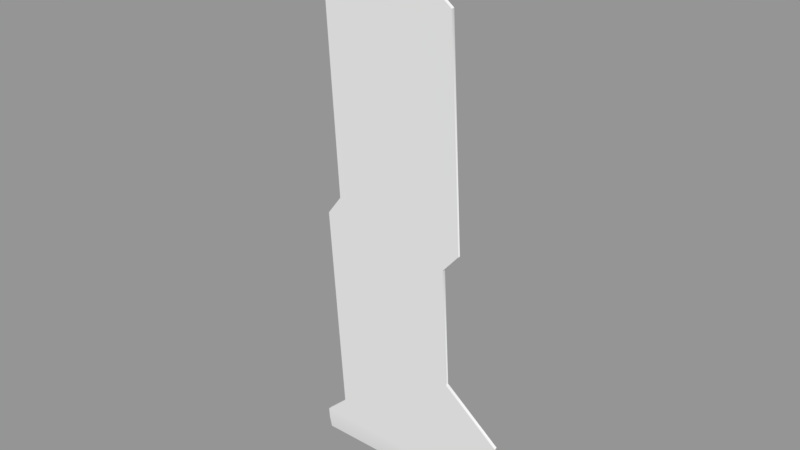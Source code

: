 # Source: Multi-turret-on-subparts-obelisk-2.8.blend  (saved by Blender 2.82.7; exported with 4.5.12 LTS)
import bpy
from mathutils import Matrix  # noqa: F401  (used for matrix-valued properties, if any)

bpy.ops.wm.read_factory_settings(use_empty=True)
scene = bpy.context.scene
scene.name = 'Sheath_Center'

# ---- collections
col_seut__sheath_center = bpy.data.collections.new('SEUT (Sheath_Center)'); scene.collection.children.link(col_seut__sheath_center)
col_main__sheath_center = bpy.data.collections.new('Main (Sheath_Center)'); col_seut__sheath_center.children.link(col_main__sheath_center)

# ---- materials (node trees are filled in below, after node groups)
mat_blackmetal = bpy.data.materials.new('BlackMetal')

# ---- material node trees

# ---- meshes
me_cube_018 = bpy.data.meshes.new('Cube.018')
me_cube_018.from_pydata([(0.7536, -0.05325, 0.1034), (0.751, -0.05847, 0.1806), (0.7378, -0.08512, 0.5748), (0.3521, -0.1081, 0.9155), (0.3514, -0.1664, 1.789), (0.4667, -0.1743, 1.922), (0.4633, -0.2809, 3.464), (0.07393, -0.3019, 3.776), (0.07309, -0.3134, 3.952), (-0.7551, -0.05324, 0.1032), (-0.7549, -0.05845, 0.1804), (-0.5804, -0.06841, 0.3438), (-0.5802, -0.1081, 0.9153), (-0.5809, -0.1743, 1.893), (-0.4679, -0.1836, 2.036), (-0.4576, -0.292, 3.635), (-0.04252, -0.3134, 3.952), (0.7536, -0.0768, 0.1028), (0.751, -0.08202, 0.1799), (0.7377, -0.1087, 0.5741), (0.3521, -0.1317, 0.9148), (0.3513, -0.1899, 1.788), (0.4667, -0.1978, 1.921), (0.4633, -0.3045, 3.463), (0.0739, -0.3255, 3.775), (0.07306, -0.337, 3.952), (-0.7551, -0.07678, 0.1025), (-0.7549, -0.082, 0.1797), (-0.5804, -0.09196, 0.3431), (-0.5802, -0.1317, 0.9146), (-0.5809, -0.1978, 1.893), (-0.4679, -0.2071, 2.036), (-0.4577, -0.3155, 3.634), (-0.04255, -0.337, 3.952), (-0.7553, -0.05324, 0.1032), (-0.7553, -0.05166, 0.09789), (0.7536, -0.05326, 0.1035), (0.7536, -0.05168, 0.09825), (0.7536, -0.006192, 0.01771), (0.7536, -0.008705, 0.01282), (0.7536, -0.05859, 0.007427), (-0.7553, -0.006166, 0.01735), (-0.7553, -0.008679, 0.01246), (-0.7553, -0.05857, 0.007088)], [(9, 34)], [(3, 4, 21, 20), (10, 9, 26, 27), (4, 5, 22, 21), (11, 10, 27, 28), (15, 14, 31, 32), (5, 6, 23, 22), (13, 12, 29, 30), (14, 13, 30, 31), (7, 8, 25, 24), (11, 1, 10), (9, 10, 1, 0), (15, 7, 6), (16, 7, 15), (7, 16, 8), (15, 6, 5, 14), (14, 5, 4, 13), (13, 4, 3, 12), (12, 3, 2, 11), (11, 2, 1), (22, 31, 30, 21), (25, 8, 16, 33), (2, 3, 20, 19), (0, 1, 18, 17), (6, 7, 24, 23), (16, 15, 32, 33), (12, 11, 28, 29), (1, 2, 19, 18), (24, 33, 32, 23), (19, 20, 29, 28), (27, 18, 19, 28), (20, 21, 30, 29), (23, 32, 31, 22), (18, 27, 26, 17), (25, 33, 24), (43, 42, 39, 40), (37, 35, 9, 0), (38, 39, 42, 41), (41, 35, 37, 38), (17, 26, 43, 40), (41, 43, 26, 35), (34, 35, 26), (42, 43, 41), (38, 37, 17, 40), (36, 17, 37), (39, 38, 40)])
me_cube_018.polygons.foreach_set('use_smooth', [True] * 45)
_uv = me_cube_018.uv_layers.new(name='UVMap')
_uv.uv.foreach_set('vector', [0.6819, 0.376, 0.6818, 0.2637, 0.6846, 0.2636, 0.6847, 0.3759, 0.6875, 0.2795, 0.6875, 0.2894, 0.6847, 0.2893, 0.6847, 0.2794, 0.6818, 0.2637, 0.6816, 0.2468, 0.6844, 0.2467, 0.6846, 0.2636, 0.6873, 0.2562, 0.6873, 0.2794, 0.6847, 0.2787, 0.6847, 0.2555, 0.6704, 0.04828, 0.6704, 0.254, 0.6676, 0.2539, 0.6676, 0.04817, 0.6816, 0.2468, 0.6819, 0.04828, 0.6847, 0.04817, 0.6844, 0.2467, 0.6703, 0.2725, 0.6703, 0.3984, 0.6675, 0.3982, 0.6675, 0.2724, 0.6704, 0.254, 0.6703, 0.2725, 0.6675, 0.2724, 0.6676, 0.2539, 0.6785, 0.4048, 0.6785, 0.382, 0.6813, 0.3819, 0.6813, 0.4047, 0.5093, 0.9078, 0.6672, 0.9289, 0.4886, 0.9289, 0.4886, 0.9388, 0.4886, 0.9289, 0.6672, 0.9289, 0.6675, 0.9388, 0.524, 0.4843, 0.587, 0.4662, 0.6332, 0.5063, 0.5732, 0.4434, 0.587, 0.4662, 0.524, 0.4843, 0.587, 0.4662, 0.5732, 0.4434, 0.5869, 0.4434, 0.524, 0.4843, 0.6332, 0.5063, 0.6335, 0.7048, 0.5227, 0.69, 0.5227, 0.69, 0.6335, 0.7048, 0.6198, 0.7219, 0.5093, 0.7084, 0.5093, 0.7084, 0.6198, 0.7219, 0.6199, 0.8343, 0.5094, 0.8343, 0.5094, 0.8343, 0.6199, 0.8343, 0.6656, 0.8781, 0.5093, 0.9078, 0.5093, 0.9078, 0.6656, 0.8781, 0.6672, 0.9289, 0.3437, 0.7055, 0.4545, 0.6907, 0.4679, 0.7091, 0.3573, 0.7226, 0.6813, 0.3819, 0.5869, 0.4434, 0.6847, 0.1558, 0.404, 0.4441, 0.6873, 0.1564, 0.6873, 0.2074, 0.6847, 0.2081, 0.6847, 0.1571, 0.6868, 0.376, 0.6868, 0.386, 0.684, 0.3861, 0.684, 0.3762, 0.6811, 0.4048, 0.6811, 0.456, 0.6785, 0.4567, 0.6785, 0.4054, 0.6847, 0.1558, 0.6847, 0.1012, 0.6873, 0.1019, 0.6873, 0.1564, 0.6703, 0.3984, 0.6704, 0.4719, 0.6676, 0.4718, 0.6675, 0.3982, 0.6868, 0.386, 0.6868, 0.4367, 0.684, 0.4368, 0.684, 0.3861, 0.3902, 0.4668, 0.404, 0.4441, 0.4532, 0.4849, 0.344, 0.507, 0.3116, 0.8788, 0.3573, 0.835, 0.4678, 0.835, 0.4679, 0.9085, 0.4885, 0.9295, 0.31, 0.9295, 0.3116, 0.8788, 0.4679, 0.9085, 0.3573, 0.835, 0.3573, 0.7226, 0.4679, 0.7091, 0.4678, 0.835, 0.344, 0.507, 0.4532, 0.4849, 0.4545, 0.6907, 0.3437, 0.7055, 0.31, 0.9295, 0.4885, 0.9295, 0.4886, 0.9395, 0.3097, 0.9395, 0.6813, 0.3819, 0.404, 0.4441, 0.3902, 0.4668, 0.6816, 0.2419, 0.6757, 0.2419, 0.6757, 0.04817, 0.6816, 0.04817, 0.6675, 0.9395, 0.4886, 0.9395, 0.4886, 0.9388, 0.6675, 0.9388, 0.6675, 0.9503, 0.6675, 0.9509, 0.4886, 0.9509, 0.4886, 0.9503, 0.4886, 0.9503, 0.4886, 0.9395, 0.6675, 0.9395, 0.6675, 0.9503, 0.3097, 0.9395, 0.4886, 0.9395, 0.4886, 0.9518, 0.3097, 0.9518, 0.6704, 0.4365, 0.6767, 0.4365, 0.6767, 0.4489, 0.6739, 0.4477, 0.674, 0.4484, 0.6739, 0.4477, 0.6767, 0.4489, 0.6708, 0.4359, 0.6767, 0.4365, 0.6704, 0.4365, 0.684, 0.4493, 0.6875, 0.438, 0.6903, 0.4368, 0.6903, 0.4493, 0.6875, 0.4373, 0.6903, 0.4368, 0.6875, 0.438, 0.6844, 0.4498, 0.684, 0.4493, 0.6903, 0.4493])
_uv.active_render = True
_uv = me_cube_018.uv_layers.new(name='UVMap.001')
_uv.uv.foreach_set('vector', [0.0, 0.0, 0.0, 0.0, 0.0, 0.0, 0.0, 0.0, 0.0, 0.0, 0.0, 0.0, 0.0, 0.0, 0.0, 0.0, 0.0, 0.0, 0.0, 0.0, 0.0, 0.0, 0.0, 0.0, 0.0, 0.0, 0.0, 0.0, 0.0, 0.0, 0.0, 0.0, 0.0, 0.0, 0.0, 0.0, 0.0, 0.0, 0.0, 0.0, 0.0, 0.0, 0.0, 0.0, 0.0, 0.0, 0.0, 0.0, 0.0, 0.0, 0.0, 0.0, 0.0, 0.0, 0.0, 0.0, 0.0, 0.0, 0.0, 0.0, 0.0, 0.0, 0.0, 0.0, 0.0, 0.0, 0.0, 0.0, 0.0, 0.0, 0.0, 0.0, 0.0, 0.0, 0.0, 0.0, 0.0, 0.0, 0.0, 0.0, 0.0, 0.0, 0.0, 0.0, 0.0, 0.0, 0.0, 0.0, 0.0, 0.0, 0.0, 0.0, 0.0, 0.0, 0.0, 0.0, 0.0, 0.0, 0.0, 0.0, 0.0, 0.0, 0.0, 0.0, 0.0, 0.0, 0.0, 0.0, 0.0, 0.0, 0.0, 0.0, 0.0, 0.0, 0.0, 0.0, 0.0, 0.0, 0.0, 0.0, 0.0, 0.0, 0.0, 0.0, 0.0, 0.0, 0.0, 0.0, 0.0, 0.0, 0.0, 0.0, 0.0, 0.0, 0.0, 0.0, 0.0, 0.0, 0.0, 0.0, 0.0, 0.0, 0.0, 0.0, 0.0, 0.0, 0.0, 0.0, 0.0, 0.0, 0.0, 0.0, 0.0, 0.0, 0.0, 0.0, 0.0, 0.0, 0.0, 0.0, 0.0, 0.0, 0.0, 0.0, 0.0, 0.0, 0.0, 0.0, 0.0, 0.0, 0.0, 0.0, 0.0, 0.0, 0.0, 0.0, 0.0, 0.0, 0.0, 0.0, 0.0, 0.0, 0.0, 0.0, 0.0, 0.0, 0.0, 0.0, 0.0, 0.0, 0.0, 0.0, 0.0, 0.0, 0.0, 0.0, 0.0, 0.0, 0.0, 0.0, 0.0, 0.0, 0.0, 0.0, 0.0, 0.0, 0.0, 0.0, 0.0, 0.0, 0.0, 0.0, 0.0, 0.0, 0.0, 0.0, 0.0, 0.0, 0.0, 0.0, 0.0, 0.0, 0.0, 0.0, 0.0, 0.0, 0.0, 0.0, 0.0, 0.0, 0.0, 0.0, 0.0, 0.0, 0.0, 0.0, 0.0, 0.0, 0.0, 0.0, 0.0, 0.0, 0.0, 0.0, 0.0, 0.0, 0.0, 0.0, 0.0, 0.0, 0.0, 0.0, 0.0, 0.0, 0.0, 0.0, 0.0, 0.0, 0.0, 0.0, 0.0, 0.0, 0.0, 0.0, 0.0, 0.0, 0.0, 0.0, 0.0, 0.0, 0.0, 0.0, 0.0, 0.0, 0.0, 0.0, 0.0, 0.0, 0.0, 0.0, 0.0, 0.0, 0.0, 0.0, 0.0, 0.0, 0.0, 0.0, 0.0, 0.0, 0.0, 0.0, 0.0, 0.0, 0.0, 0.0, 0.0, 0.0, 0.0, 0.0, 0.0, 0.0, 0.0, 0.0, 0.0, 0.0, 0.0, 0.0, 0.0, 0.0, 0.0, 0.0, 0.0, 0.0, 0.0, 0.0, 0.0, 0.0, 0.0, 0.0, 0.0, 0.0, 0.0, 0.0, 0.0, 0.0, 0.0, 0.0, 0.0, 0.0, 0.0, 0.0, 0.0, 0.0, 0.0, 0.0, 0.0, 0.0, 0.0, 0.0])
me_cube_018.materials.append(mat_blackmetal)
me_cube_018.use_remesh_preserve_volume = False
me_cube_018.use_remesh_preserve_attributes = False
me_cube_018.use_mirror_vertex_groups = False
me_cube_018.update()
me_cube_018.normals_split_custom_set([tuple(v) for v in zip(*[iter([-1.654e-05, 0.9977, 0.06786, -0.001081, 0.9979, 0.06531, 0.5623, -0.7834, -0.2649, 0.5391, -0.8224, 0.1816, -8.643e-07, 0.9979, 0.06408, -0.3225, 0.7965, -0.5114, -0.6934, -0.7147, -0.09111, -0.7154, -0.6421, 0.2754, -0.001081, 0.9979, 0.06531, -0.001093, 0.9978, 0.06593, 0.7223, -0.6212, -0.3039, 0.5623, -0.7834, -0.2649, 0.0003972, 0.9978, 0.06573, -8.643e-07, 0.9979, 0.06408, -0.7154, -0.6421, 0.2754, -0.5487, -0.8169, 0.178, 0.0005387, 0.9977, 0.06741, -0.001092, 0.9978, 0.06589, -0.5868, -0.7959, 0.1493, -0.7039, -0.6362, 0.3159, -0.001093, 0.9978, 0.06593, 0.0001099, 0.9977, 0.06824, 0.7068, -0.638, 0.3057, 0.7223, -0.6212, -0.3039, -0.001073, 0.9979, 0.06536, -5.626e-05, 0.9977, 0.06795, -0.7071, -0.7054, -0.04816, -0.7274, -0.6513, 0.2159, -0.001092, 0.9978, 0.06589, -0.001073, 0.9979, 0.06536, -0.7274, -0.6513, 0.2159, -0.5868, -0.7959, 0.1493, 0.0006536, 0.9978, 0.06629, 0.04036, 0.9912, 0.126, 0.5734, -0.6054, 0.5519, 0.5839, -0.7804, 0.2237, 0.0003972, 0.9978, 0.06573, 0.000183, 0.9979, 0.06535, -8.643e-07, 0.9979, 0.06408, -0.3225, 0.7965, -0.5114, -8.643e-07, 0.9979, 0.06408, 0.000183, 0.9979, 0.06535, 0.3265, 0.7962, -0.5094, 0.0005387, 0.9977, 0.06741, 0.0006536, 0.9978, 0.06629, 0.0001099, 0.9977, 0.06824, -0.5543, 0.03698, 0.8315, 0.0006536, 0.9978, 0.06629, 0.0005387, 0.9977, 0.06741, 0.0006536, 0.9978, 0.06629, -0.5543, 0.03698, 0.8315, 0.04036, 0.9912, 0.126, 0.0005387, 0.9977, 0.06741, 0.0001099, 0.9977, 0.06824, -0.001093, 0.9978, 0.06593, -0.001092, 0.9978, 0.06589, -0.001092, 0.9978, 0.06589, -0.001093, 0.9978, 0.06593, -0.001081, 0.9979, 0.06531, -0.001073, 0.9979, 0.06536, -0.001073, 0.9979, 0.06536, -0.001081, 0.9979, 0.06531, -1.654e-05, 0.9977, 0.06786, -5.626e-05, 0.9977, 0.06795, -5.626e-05, 0.9977, 0.06795, -1.654e-05, 0.9977, 0.06786, 0.0005769, 0.9977, 0.06813, 0.0003972, 0.9978, 0.06573, 0.0003972, 0.9978, 0.06573, 0.0005769, 0.9977, 0.06813, 0.000183, 0.9979, 0.06535, 0.7223, -0.6212, -0.3039, -0.5868, -0.7959, 0.1493, -0.7274, -0.6513, 0.2159, 0.5623, -0.7834, -0.2649, 0.5734, -0.6054, 0.5519, 0.04036, 0.9912, 0.126, -0.5543, 0.03698, 0.8315, -0.2489, -0.6757, 0.6939, 0.0005769, 0.9977, 0.06813, -1.654e-05, 0.9977, 0.06786, 0.5391, -0.8224, 0.1816, 0.7052, -0.6437, 0.2973, 0.3265, 0.7962, -0.5094, 0.000183, 0.9979, 0.06535, 0.7067, -0.7071, -0.02327, 0.6983, -0.7114, -0.07951, 0.0001099, 0.9977, 0.06824, 0.0006536, 0.9978, 0.06629, 0.5839, -0.7804, 0.2237, 0.7068, -0.638, 0.3057, -0.5543, 0.03698, 0.8315, 0.0005387, 0.9977, 0.06741, -0.7039, -0.6362, 0.3159, -0.2489, -0.6757, 0.6939, -5.626e-05, 0.9977, 0.06795, 0.0003972, 0.9978, 0.06573, -0.5487, -0.8169, 0.178, -0.7071, -0.7054, -0.04816, 0.000183, 0.9979, 0.06535, 0.0005769, 0.9977, 0.06813, 0.7052, -0.6437, 0.2973, 0.7067, -0.7071, -0.02327, 0.5839, -0.7804, 0.2237, -0.2489, -0.6757, 0.6939, -0.7039, -0.6362, 0.3159, 0.7068, -0.638, 0.3057, 0.7052, -0.6437, 0.2973, 0.5391, -0.8224, 0.1816, -0.7071, -0.7054, -0.04816, -0.5487, -0.8169, 0.178, -0.7154, -0.6421, 0.2754, 0.7067, -0.7071, -0.02327, 0.7052, -0.6437, 0.2973, -0.5487, -0.8169, 0.178, 0.5391, -0.8224, 0.1816, 0.5623, -0.7834, -0.2649, -0.7274, -0.6513, 0.2159, -0.7071, -0.7054, -0.04816, 0.7068, -0.638, 0.3057, -0.7039, -0.6362, 0.3159, -0.5868, -0.7959, 0.1493, 0.7223, -0.6212, -0.3039, 0.7067, -0.7071, -0.02327, -0.7154, -0.6421, 0.2754, -0.6934, -0.7147, -0.09111, 0.6983, -0.7114, -0.07951, 0.5734, -0.6054, 0.5519, -0.2489, -0.6757, 0.6939, 0.5839, -0.7804, 0.2237, -0.5816, -0.4844, -0.6535, -0.6142, 0.4468, -0.6505, 0.6144, 0.4467, -0.6504, 0.5818, -0.484, -0.6536, 0.733, 0.6258, 0.2665, -0.7372, 0.6212, 0.2659, -0.3225, 0.7965, -0.5114, 0.3265, 0.7962, -0.5094, 0.6143, 0.7889, 0.01568, 0.6144, 0.4467, -0.6504, -0.6142, 0.4468, -0.6505, -0.6146, 0.7887, 0.01562, -0.6146, 0.7887, 0.01562, -0.7372, 0.6212, 0.2659, 0.733, 0.6258, 0.2665, 0.6143, 0.7889, 0.01568, 0.6983, -0.7114, -0.07951, -0.6934, -0.7147, -0.09111, -0.5816, -0.4844, -0.6535, 0.5818, -0.484, -0.6536, -0.6146, 0.7887, 0.01562, -0.5816, -0.4844, -0.6535, -0.6934, -0.7147, -0.09111, -0.7372, 0.6212, 0.2659, -1.0, -0.00554, -0.001658, -0.7372, 0.6212, 0.2659, -0.6934, -0.7147, -0.09111, -0.6142, 0.4468, -0.6505, -0.5816, -0.4844, -0.6535, -0.6146, 0.7887, 0.01562, 0.6143, 0.7889, 0.01568, 0.733, 0.6258, 0.2665, 0.6983, -0.7114, -0.07951, 0.5818, -0.484, -0.6536, 1.0, 0.0, 0.0, 0.6983, -0.7114, -0.07951, 0.733, 0.6258, 0.2665, 0.6144, 0.4467, -0.6504, 0.6143, 0.7889, 0.01568, 0.5818, -0.484, -0.6536])] * 3)])

# ---- objects
ob_spire_005 = bpy.data.objects.new('Spire.005', me_cube_018)

# ---- transforms, parenting, visibility, modifiers, constraints
ob_spire_005.location = (0.0, 0.0, 0.0)
ob_spire_005.lineart.crease_threshold = 0.0
_m = ob_spire_005.modifiers.new('EdgeSplit', 'EDGE_SPLIT')

# ---- collection membership
col_main__sheath_center.objects.link(ob_spire_005)

# ---- scene / render settings (as saved in the file)
scene.frame_start = 1; scene.frame_end = 250; scene.frame_set(1)
scene.render.engine = 'CYCLES'
scene.render.resolution_percentage = 50
scene.render.dither_intensity = 0.0
scene.cycles.use_denoising = False
scene.cycles.samples = 128
scene.cycles.sampling_pattern = 'TABULATED_SOBOL'
scene.cycles.use_adaptive_sampling = False
scene.cycles.use_light_tree = False
scene.cycles.blur_glossy = 0.0
scene.cycles.sample_clamp_indirect = 0.0
scene.view_settings.view_transform = 'Standard'
bpy.context.view_layer.update()

# ---- added for rendering (the .blend has no active camera and no usable light): camera, sun + grey world if the file has none
cam_auto = bpy.data.cameras.new('AutoCamera')
cam_auto.lens = 50.0
cam_auto.sensor_width = 36.0
cam_auto.clip_end = 1000.0
ob_auto_camera = bpy.data.objects.new('AutoCamera', cam_auto)
scene.collection.objects.link(ob_auto_camera)
ob_auto_camera.location = (3.91931, -4.87576, 5.11589)
ob_auto_camera.rotation_euler = (1.09748, -7.21219e-08, 0.694738)
scene.camera = ob_auto_camera
light_auto_sun = bpy.data.lights.new('AutoSun', 'SUN')
light_auto_sun.energy = 3.0
light_auto_sun.angle = 0.0523599
ob_auto_sun = bpy.data.objects.new('AutoSun', light_auto_sun)
scene.collection.objects.link(ob_auto_sun)
ob_auto_sun.rotation_euler = (0.872665, 0.174533, 0.523599)
if scene.world is None:
    world_auto = bpy.data.worlds.new('AutoWorld')
    world_auto.color = (0.3, 0.3, 0.3)
    scene.world = world_auto
bpy.context.view_layer.update()
